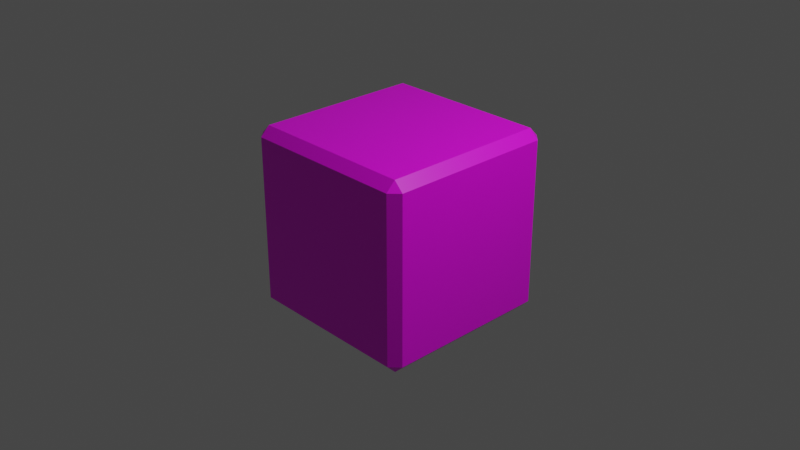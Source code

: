 # Source: bezel_mahogany.blend  (saved by Blender 2.82.7; exported with 4.5.12 LTS)
import bpy
from mathutils import Matrix  # noqa: F401  (used for matrix-valued properties, if any)

bpy.ops.wm.read_factory_settings(use_empty=True)
scene = bpy.context.scene
scene.name = 'Scene'

# ---- collections
col_collection = bpy.data.collections.new('Collection'); scene.collection.children.link(col_collection)

# ---- images (referenced by path relative to the original .blend; pixels are not part of the script)
import os
ASSET_DIR = os.environ.get("B2B_ASSET_DIR", "")  # directory of the original .blend (textures are referenced by path, not embedded)
HERE = os.path.dirname(os.path.abspath(__file__))  # packed textures are extracted next to this script under _unpacked/

def load_image(name, relpath, width, height, colorspace="sRGB"):
    """Load a texture the original file referenced (path relative to the .blend, or extracted next to this script)."""
    p = next((c for c in (os.path.join(HERE, relpath), os.path.join(ASSET_DIR, relpath)) if relpath and os.path.exists(c)), "")
    if p:
        img = bpy.data.images.load(p, check_existing=True)
        img.name = name
    else:  # same state as the original file: an image datablock whose file is absent (Cycles renders it pink)
        img = bpy.data.images.new(name, width, height)
        img.source = "FILE"
        img.filepath = "//" + (relpath or name)
    img.colorspace_settings.name = colorspace
    return img
img_material_base_color = load_image('Material Base Color', 'gradient_map.png', 1024, 1024, 'sRGB')

# ---- materials (node trees are filled in below, after node groups)
mat_material = bpy.data.materials.new('Material')
mat_material.alpha_threshold = 0.0
mat_material.use_transparent_shadow = False
mat_material.line_color = (0.0, 0.0, 0.0, 1.0)

# ---- material node trees
mat_material.use_nodes = True; mat_material.node_tree.nodes.clear()
_N = mat_material.node_tree.nodes; _L = mat_material.node_tree.links
n0 = _N.new('ShaderNodeOutputMaterial'); n0.name = 'Material Output'; n0.location = (300, 300)
n1 = _N.new('ShaderNodeBsdfPrincipled'); n1.name = 'Principled BSDF'; n1.location = (10, 300)
n1.distribution = 'GGX'
n1.subsurface_method = 'BURLEY'
n1.inputs[2].default_value = 0.4
n1.inputs[3].default_value = 1.45
n1.inputs[27].default_value = (0.0, 0.0, 0.0, 1.0)
n1.inputs[28].default_value = 1.0
n2 = _N.new('ShaderNodeTexImage'); n2.name = 'Image Texture'; n2.location = (-280, 270)
n2.image = img_material_base_color
_L.new(n1.outputs[0], n0.inputs[0])
_L.new(n2.outputs[0], n1.inputs[0])
n0.is_active_output = True

# ---- world
world_world = bpy.data.worlds.new('World'); scene.world = world_world
world_world.use_nodes = True; world_world.node_tree.nodes.clear()
_N = world_world.node_tree.nodes; _L = world_world.node_tree.links
n0 = _N.new('ShaderNodeOutputWorld'); n0.name = 'World Output'; n0.location = (300, 300)
n1 = _N.new('ShaderNodeBackground'); n1.name = 'Background'; n1.location = (10, 300)
n1.inputs[0].default_value = (0.05088, 0.05088, 0.05088, 1.0)
_L.new(n1.outputs[0], n0.inputs[0])
n0.is_active_output = True
world_world.color = (0.05088, 0.05088, 0.05088)
world_world.use_sun_shadow = False
world_world.sun_shadow_jitter_overblur = 0.0

# ---- cameras
cam_camera = bpy.data.cameras.new('Camera')
cam_camera.clip_end = 100.0
cam_camera.ortho_scale = 7.314

# ---- lights
light_light = bpy.data.lights.new('Light', 'POINT')
light_light.transmission_factor = 0.0
light_light.energy = 1000.0
light_light.shadow_soft_size = 0.1
light_light.shadow_maximum_resolution = 0.006
light_light.use_absolute_resolution = True

# ---- meshes
me_cube = bpy.data.meshes.new('Cube')
me_cube.from_pydata([(1.0, 1.0, 1.0), (1.0, 1.0, -1.0), (1.0, -1.0, 1.0), (1.0, -1.0, -1.0), (-1.0, 1.0, 1.0), (-1.0, 1.0, -1.0), (-1.0, -1.0, 1.0), (-1.0, -1.0, -1.0)], [], [(0, 4, 6, 2), (3, 2, 6, 7), (7, 6, 4, 5), (5, 1, 3, 7), (1, 0, 2, 3), (5, 4, 0, 1)])
_uv = me_cube.uv_layers.new(name='GradientUVMap')
_uv.uv.foreach_set('vector', [0.5716, 0.9927, 0.5774, 0.9927, 0.5774, 0.9992, 0.5716, 0.9992, 0.6109, 0.8781, 0.6109, 0.999, 0.6071, 0.999, 0.6071, 0.8781, 0.6012, 0.877, 0.6012, 0.9987, 0.5947, 0.9987, 0.5947, 0.877, 0.5667, 0.8778, 0.573, 0.8778, 0.573, 0.8844, 0.5667, 0.8844, 0.6196, 0.8772, 0.6196, 0.9984, 0.616, 0.9984, 0.616, 0.8772, 0.5888, 0.8773, 0.5888, 0.9984, 0.5836, 0.9984, 0.5836, 0.8773])
me_cube.materials.append(mat_material)
me_cube.use_remesh_preserve_volume = False
me_cube.use_remesh_preserve_attributes = False
me_cube.use_mirror_vertex_groups = False
me_cube.update()

# ---- objects
ob_cube = bpy.data.objects.new('Cube', me_cube)
ob_light = bpy.data.objects.new('Light', light_light)
ob_camera = bpy.data.objects.new('Camera', cam_camera)

# ---- transforms, parenting, visibility, modifiers, constraints
ob_cube.location = (0.0, 0.0, 0.0)
ob_cube.lock_rotations_4d = False
ob_cube.empty_display_type = 'ARROWS'
ob_cube.lineart.crease_threshold = 0.0
_m = ob_cube.modifiers.new('Bevel', 'BEVEL')
_m.limit_method = 'NONE'
ob_light.location = (4.076, 1.005, 5.904)
ob_light.rotation_euler = (0.6503, 0.05522, 1.866)
ob_light.lock_rotations_4d = False
ob_light.empty_display_type = 'ARROWS'
ob_light.color = (0.0, 0.0, 0.0, 0.0)
ob_light.lineart.crease_threshold = 0.0
ob_camera.location = (7.359, -6.926, 4.958)
ob_camera.rotation_euler = (1.109, 0.0, 0.8149)
ob_camera.lock_rotations_4d = False
ob_camera.empty_display_type = 'ARROWS'
ob_camera.color = (0.0, 0.0, 0.0, 0.0)
ob_camera.display_type = 'WIRE'
ob_camera.lineart.crease_threshold = 0.0

# ---- collection membership
col_collection.objects.link(ob_cube)
col_collection.objects.link(ob_light)
col_collection.objects.link(ob_camera)

# ---- scene / render settings (as saved in the file)
scene.camera = ob_camera
scene.frame_start = 1; scene.frame_end = 250; scene.frame_set(1)
scene.render.engine = 'BLENDER_EEVEE_NEXT'
scene.cycles.use_denoising = False
scene.cycles.samples = 128
scene.cycles.sampling_pattern = 'TABULATED_SOBOL'
scene.cycles.use_adaptive_sampling = False
scene.cycles.use_light_tree = False
scene.view_settings.view_transform = 'Filmic'
bpy.context.view_layer.update()
